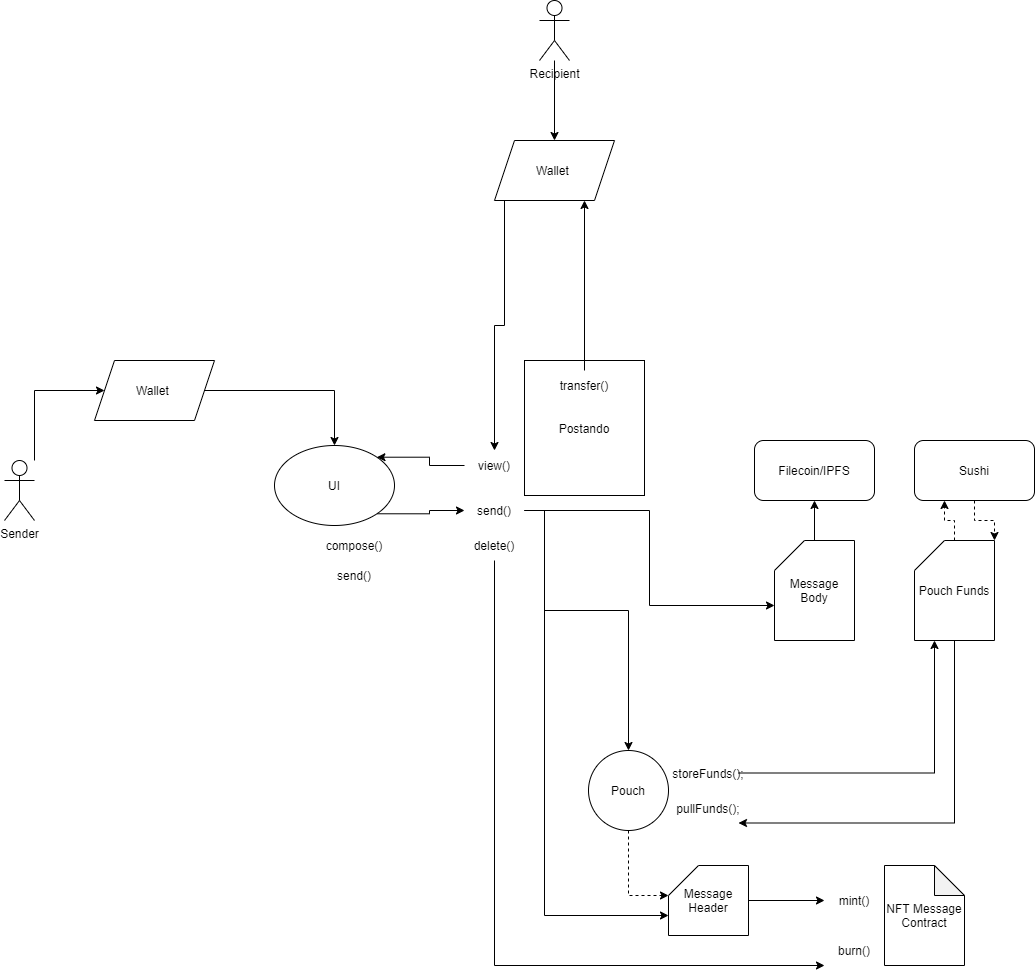

The diagram above was exported from draw.io. Its source (the exported page's mxGraphModel, read from the mxfile embedded in the PNG):
<mxGraphModel dx="2249" dy="1941" grid="1" gridSize="10" guides="1" tooltips="1" connect="1" arrows="1" fold="1" page="1" pageScale="1" pageWidth="827" pageHeight="1169" math="0" shadow="0">
  <root>
    <mxCell id="0" />
    <mxCell id="1" parent="0" />
    <mxCell id="iX1RwOxin3aYCpRS2dYa-1" value="Filecoin/IPFS" style="rounded=1;whiteSpace=wrap;html=1;" parent="1" vertex="1">
      <mxGeometry x="510" y="320" width="120" height="60" as="geometry" />
    </mxCell>
    <mxCell id="iX1RwOxin3aYCpRS2dYa-7" style="edgeStyle=orthogonalEdgeStyle;rounded=0;orthogonalLoop=1;jettySize=auto;html=1;entryX=0;entryY=0;entryDx=0;entryDy=65;entryPerimeter=0;exitX=1;exitY=0.5;exitDx=0;exitDy=0;" parent="1" source="iX1RwOxin3aYCpRS2dYa-17" target="iX1RwOxin3aYCpRS2dYa-5" edge="1">
      <mxGeometry relative="1" as="geometry" />
    </mxCell>
    <mxCell id="iX1RwOxin3aYCpRS2dYa-2" value="Postando" style="rounded=0;whiteSpace=wrap;html=1;" parent="1" vertex="1">
      <mxGeometry x="280" y="240" width="120" height="135" as="geometry" />
    </mxCell>
    <mxCell id="iX1RwOxin3aYCpRS2dYa-22" style="edgeStyle=orthogonalEdgeStyle;rounded=0;orthogonalLoop=1;jettySize=auto;html=1;exitX=0;exitY=0.5;exitDx=0;exitDy=0;" parent="1" source="iX1RwOxin3aYCpRS2dYa-3" target="iX1RwOxin3aYCpRS2dYa-15" edge="1">
      <mxGeometry relative="1" as="geometry" />
    </mxCell>
    <mxCell id="iX1RwOxin3aYCpRS2dYa-3" value="Wallet&amp;nbsp;" style="shape=parallelogram;perimeter=parallelogramPerimeter;whiteSpace=wrap;html=1;fixedSize=1;" parent="1" vertex="1">
      <mxGeometry x="250" y="20" width="120" height="60" as="geometry" />
    </mxCell>
    <mxCell id="iX1RwOxin3aYCpRS2dYa-4" value="NFT Message Contract" style="shape=note;whiteSpace=wrap;html=1;backgroundOutline=1;darkOpacity=0.05;" parent="1" vertex="1">
      <mxGeometry x="640" y="745" width="80" height="100" as="geometry" />
    </mxCell>
    <mxCell id="iX1RwOxin3aYCpRS2dYa-8" style="edgeStyle=orthogonalEdgeStyle;rounded=0;orthogonalLoop=1;jettySize=auto;html=1;entryX=0.5;entryY=1;entryDx=0;entryDy=0;" parent="1" source="iX1RwOxin3aYCpRS2dYa-5" target="iX1RwOxin3aYCpRS2dYa-1" edge="1">
      <mxGeometry relative="1" as="geometry" />
    </mxCell>
    <mxCell id="iX1RwOxin3aYCpRS2dYa-5" value="Message Body" style="shape=card;whiteSpace=wrap;html=1;" parent="1" vertex="1">
      <mxGeometry x="530" y="420" width="80" height="100" as="geometry" />
    </mxCell>
    <mxCell id="iX1RwOxin3aYCpRS2dYa-24" style="edgeStyle=orthogonalEdgeStyle;rounded=0;orthogonalLoop=1;jettySize=auto;html=1;exitX=1;exitY=1;exitDx=0;exitDy=0;entryX=0;entryY=0.5;entryDx=0;entryDy=0;" parent="1" source="iX1RwOxin3aYCpRS2dYa-6" target="iX1RwOxin3aYCpRS2dYa-17" edge="1">
      <mxGeometry relative="1" as="geometry" />
    </mxCell>
    <mxCell id="iX1RwOxin3aYCpRS2dYa-6" value="UI" style="ellipse;whiteSpace=wrap;html=1;" parent="1" vertex="1">
      <mxGeometry x="30" y="325" width="120" height="80" as="geometry" />
    </mxCell>
    <mxCell id="iX1RwOxin3aYCpRS2dYa-20" style="edgeStyle=orthogonalEdgeStyle;rounded=0;orthogonalLoop=1;jettySize=auto;html=1;" parent="1" target="iX1RwOxin3aYCpRS2dYa-10" edge="1">
      <mxGeometry relative="1" as="geometry">
        <mxPoint x="500" y="780" as="sourcePoint" />
      </mxGeometry>
    </mxCell>
    <mxCell id="iX1RwOxin3aYCpRS2dYa-29" style="edgeStyle=orthogonalEdgeStyle;rounded=0;orthogonalLoop=1;jettySize=auto;html=1;exitX=1;exitY=0.5;exitDx=0;exitDy=0;" parent="1" source="iX1RwOxin3aYCpRS2dYa-30" target="iX1RwOxin3aYCpRS2dYa-27" edge="1">
      <mxGeometry relative="1" as="geometry">
        <mxPoint x="510" y="580" as="sourcePoint" />
        <Array as="points">
          <mxPoint x="690" y="653" />
        </Array>
      </mxGeometry>
    </mxCell>
    <mxCell id="iX1RwOxin3aYCpRS2dYa-9" value="Message Header" style="shape=card;whiteSpace=wrap;html=1;" parent="1" vertex="1">
      <mxGeometry x="424" y="745" width="80" height="70" as="geometry" />
    </mxCell>
    <mxCell id="iX1RwOxin3aYCpRS2dYa-10" value="mint()" style="text;html=1;strokeColor=none;fillColor=none;align=center;verticalAlign=middle;whiteSpace=wrap;rounded=0;" parent="1" vertex="1">
      <mxGeometry x="580" y="765" width="60" height="30" as="geometry" />
    </mxCell>
    <mxCell id="iX1RwOxin3aYCpRS2dYa-13" value="compose()" style="text;html=1;strokeColor=none;fillColor=none;align=center;verticalAlign=middle;whiteSpace=wrap;rounded=0;" parent="1" vertex="1">
      <mxGeometry x="80" y="410" width="60" height="30" as="geometry" />
    </mxCell>
    <mxCell id="iX1RwOxin3aYCpRS2dYa-14" value="send()" style="text;html=1;strokeColor=none;fillColor=none;align=center;verticalAlign=middle;whiteSpace=wrap;rounded=0;" parent="1" vertex="1">
      <mxGeometry x="80" y="440" width="60" height="30" as="geometry" />
    </mxCell>
    <mxCell id="iX1RwOxin3aYCpRS2dYa-23" style="edgeStyle=orthogonalEdgeStyle;rounded=0;orthogonalLoop=1;jettySize=auto;html=1;exitX=0;exitY=0.5;exitDx=0;exitDy=0;entryX=1;entryY=0;entryDx=0;entryDy=0;" parent="1" source="iX1RwOxin3aYCpRS2dYa-15" target="iX1RwOxin3aYCpRS2dYa-6" edge="1">
      <mxGeometry relative="1" as="geometry" />
    </mxCell>
    <mxCell id="iX1RwOxin3aYCpRS2dYa-15" value="view()" style="text;html=1;strokeColor=none;fillColor=none;align=center;verticalAlign=middle;whiteSpace=wrap;rounded=0;" parent="1" vertex="1">
      <mxGeometry x="220" y="330" width="60" height="30" as="geometry" />
    </mxCell>
    <mxCell id="-iX92S_c0iFtJisfGq1k-1" style="edgeStyle=orthogonalEdgeStyle;rounded=0;orthogonalLoop=1;jettySize=auto;html=1;" edge="1" parent="1" source="iX1RwOxin3aYCpRS2dYa-16" target="iX1RwOxin3aYCpRS2dYa-25">
      <mxGeometry relative="1" as="geometry">
        <Array as="points">
          <mxPoint x="250" y="845" />
        </Array>
      </mxGeometry>
    </mxCell>
    <mxCell id="iX1RwOxin3aYCpRS2dYa-16" value="delete()" style="text;html=1;strokeColor=none;fillColor=none;align=center;verticalAlign=middle;whiteSpace=wrap;rounded=0;" parent="1" vertex="1">
      <mxGeometry x="220" y="410" width="60" height="30" as="geometry" />
    </mxCell>
    <mxCell id="iX1RwOxin3aYCpRS2dYa-19" style="edgeStyle=orthogonalEdgeStyle;rounded=0;orthogonalLoop=1;jettySize=auto;html=1;entryX=0;entryY=0;entryDx=0;entryDy=50;entryPerimeter=0;" parent="1" source="iX1RwOxin3aYCpRS2dYa-17" target="iX1RwOxin3aYCpRS2dYa-9" edge="1">
      <mxGeometry relative="1" as="geometry">
        <Array as="points">
          <mxPoint x="300" y="390" />
          <mxPoint x="300" y="795" />
        </Array>
      </mxGeometry>
    </mxCell>
    <mxCell id="KvAJb2EJJ51CJE6fa7KL-4" style="edgeStyle=orthogonalEdgeStyle;rounded=0;orthogonalLoop=1;jettySize=auto;html=1;" edge="1" parent="1" source="iX1RwOxin3aYCpRS2dYa-17" target="KvAJb2EJJ51CJE6fa7KL-1">
      <mxGeometry relative="1" as="geometry">
        <Array as="points">
          <mxPoint x="300" y="390" />
          <mxPoint x="300" y="490" />
          <mxPoint x="384" y="490" />
        </Array>
      </mxGeometry>
    </mxCell>
    <mxCell id="iX1RwOxin3aYCpRS2dYa-17" value="send()" style="text;html=1;strokeColor=none;fillColor=none;align=center;verticalAlign=middle;whiteSpace=wrap;rounded=0;" parent="1" vertex="1">
      <mxGeometry x="220" y="375" width="60" height="30" as="geometry" />
    </mxCell>
    <mxCell id="iX1RwOxin3aYCpRS2dYa-21" style="edgeStyle=orthogonalEdgeStyle;rounded=0;orthogonalLoop=1;jettySize=auto;html=1;entryX=0.75;entryY=1;entryDx=0;entryDy=0;" parent="1" source="iX1RwOxin3aYCpRS2dYa-18" target="iX1RwOxin3aYCpRS2dYa-3" edge="1">
      <mxGeometry relative="1" as="geometry" />
    </mxCell>
    <mxCell id="iX1RwOxin3aYCpRS2dYa-18" value="transfer()" style="text;html=1;strokeColor=none;fillColor=none;align=center;verticalAlign=middle;whiteSpace=wrap;rounded=0;" parent="1" vertex="1">
      <mxGeometry x="310" y="250" width="60" height="30" as="geometry" />
    </mxCell>
    <mxCell id="iX1RwOxin3aYCpRS2dYa-25" value="burn()" style="text;html=1;strokeColor=none;fillColor=none;align=center;verticalAlign=middle;whiteSpace=wrap;rounded=0;" parent="1" vertex="1">
      <mxGeometry x="580" y="815" width="60" height="30" as="geometry" />
    </mxCell>
    <mxCell id="KvAJb2EJJ51CJE6fa7KL-9" style="edgeStyle=orthogonalEdgeStyle;rounded=0;orthogonalLoop=1;jettySize=auto;html=1;entryX=1;entryY=0;entryDx=0;entryDy=0;entryPerimeter=0;dashed=1;" edge="1" parent="1" source="iX1RwOxin3aYCpRS2dYa-26" target="iX1RwOxin3aYCpRS2dYa-27">
      <mxGeometry relative="1" as="geometry" />
    </mxCell>
    <mxCell id="iX1RwOxin3aYCpRS2dYa-26" value="Sushi" style="rounded=1;whiteSpace=wrap;html=1;" parent="1" vertex="1">
      <mxGeometry x="670" y="320" width="120" height="60" as="geometry" />
    </mxCell>
    <mxCell id="KvAJb2EJJ51CJE6fa7KL-3" style="edgeStyle=orthogonalEdgeStyle;rounded=0;orthogonalLoop=1;jettySize=auto;html=1;entryX=1;entryY=1;entryDx=0;entryDy=0;" edge="1" parent="1" source="iX1RwOxin3aYCpRS2dYa-27" target="iX1RwOxin3aYCpRS2dYa-31">
      <mxGeometry relative="1" as="geometry">
        <Array as="points">
          <mxPoint x="710" y="703" />
        </Array>
      </mxGeometry>
    </mxCell>
    <mxCell id="KvAJb2EJJ51CJE6fa7KL-8" style="edgeStyle=orthogonalEdgeStyle;rounded=0;orthogonalLoop=1;jettySize=auto;html=1;exitX=0.5;exitY=0;exitDx=0;exitDy=0;exitPerimeter=0;entryX=0.25;entryY=1;entryDx=0;entryDy=0;dashed=1;" edge="1" parent="1" source="iX1RwOxin3aYCpRS2dYa-27" target="iX1RwOxin3aYCpRS2dYa-26">
      <mxGeometry relative="1" as="geometry" />
    </mxCell>
    <mxCell id="iX1RwOxin3aYCpRS2dYa-27" value="Pouch Funds" style="shape=card;whiteSpace=wrap;html=1;" parent="1" vertex="1">
      <mxGeometry x="670" y="420" width="80" height="100" as="geometry" />
    </mxCell>
    <mxCell id="iX1RwOxin3aYCpRS2dYa-30" value="storeFunds();" style="text;html=1;strokeColor=none;fillColor=none;align=center;verticalAlign=middle;whiteSpace=wrap;rounded=0;" parent="1" vertex="1">
      <mxGeometry x="434" y="637.5" width="60" height="30" as="geometry" />
    </mxCell>
    <mxCell id="iX1RwOxin3aYCpRS2dYa-31" value="pullFunds();" style="text;html=1;strokeColor=none;fillColor=none;align=center;verticalAlign=middle;whiteSpace=wrap;rounded=0;" parent="1" vertex="1">
      <mxGeometry x="434" y="672.5" width="60" height="30" as="geometry" />
    </mxCell>
    <mxCell id="-iX92S_c0iFtJisfGq1k-4" style="edgeStyle=orthogonalEdgeStyle;rounded=0;orthogonalLoop=1;jettySize=auto;html=1;" edge="1" parent="1" source="-iX92S_c0iFtJisfGq1k-2" target="iX1RwOxin3aYCpRS2dYa-6">
      <mxGeometry relative="1" as="geometry" />
    </mxCell>
    <mxCell id="-iX92S_c0iFtJisfGq1k-2" value="Wallet&amp;nbsp;" style="shape=parallelogram;perimeter=parallelogramPerimeter;whiteSpace=wrap;html=1;fixedSize=1;" vertex="1" parent="1">
      <mxGeometry x="-150" y="240" width="120" height="60" as="geometry" />
    </mxCell>
    <mxCell id="KvAJb2EJJ51CJE6fa7KL-13" style="edgeStyle=orthogonalEdgeStyle;rounded=0;orthogonalLoop=1;jettySize=auto;html=1;entryX=0;entryY=0.5;entryDx=0;entryDy=0;" edge="1" parent="1" source="-iX92S_c0iFtJisfGq1k-3" target="-iX92S_c0iFtJisfGq1k-2">
      <mxGeometry relative="1" as="geometry">
        <Array as="points">
          <mxPoint x="-210" y="270" />
        </Array>
      </mxGeometry>
    </mxCell>
    <mxCell id="-iX92S_c0iFtJisfGq1k-3" value="Sender" style="shape=umlActor;verticalLabelPosition=bottom;verticalAlign=top;html=1;outlineConnect=0;" vertex="1" parent="1">
      <mxGeometry x="-240" y="340" width="30" height="60" as="geometry" />
    </mxCell>
    <mxCell id="KvAJb2EJJ51CJE6fa7KL-7" style="edgeStyle=orthogonalEdgeStyle;rounded=0;orthogonalLoop=1;jettySize=auto;html=1;exitX=0.5;exitY=1;exitDx=0;exitDy=0;entryX=0;entryY=0;entryDx=0;entryDy=30;entryPerimeter=0;dashed=1;" edge="1" parent="1" source="KvAJb2EJJ51CJE6fa7KL-1" target="iX1RwOxin3aYCpRS2dYa-9">
      <mxGeometry relative="1" as="geometry" />
    </mxCell>
    <mxCell id="KvAJb2EJJ51CJE6fa7KL-1" value="Pouch" style="ellipse;whiteSpace=wrap;html=1;aspect=fixed;" vertex="1" parent="1">
      <mxGeometry x="344" y="630" width="80" height="80" as="geometry" />
    </mxCell>
    <mxCell id="KvAJb2EJJ51CJE6fa7KL-6" style="edgeStyle=orthogonalEdgeStyle;rounded=0;orthogonalLoop=1;jettySize=auto;html=1;entryX=0.5;entryY=0;entryDx=0;entryDy=0;" edge="1" parent="1" source="KvAJb2EJJ51CJE6fa7KL-5" target="iX1RwOxin3aYCpRS2dYa-3">
      <mxGeometry relative="1" as="geometry" />
    </mxCell>
    <mxCell id="KvAJb2EJJ51CJE6fa7KL-5" value="Recipient" style="shape=umlActor;verticalLabelPosition=bottom;verticalAlign=top;html=1;outlineConnect=0;" vertex="1" parent="1">
      <mxGeometry x="295" y="-120" width="30" height="60" as="geometry" />
    </mxCell>
  </root>
</mxGraphModel>